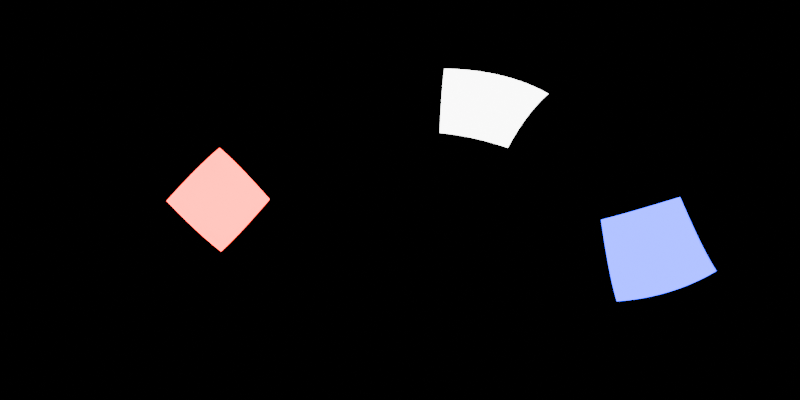 # Source: studio.blend  (saved by Blender 4.3.34; exported with 4.5.12 LTS)
import bpy
from mathutils import Matrix  # noqa: F401  (used for matrix-valued properties, if any)

bpy.ops.wm.read_factory_settings(use_empty=True)
scene = bpy.context.scene
scene.name = 'Scene'

# ---- collections
col_collection = bpy.data.collections.new('Collection'); scene.collection.children.link(col_collection)

# ---- world
world_world = bpy.data.worlds.new('World'); scene.world = world_world
world_world.use_nodes = True; world_world.node_tree.nodes.clear()
_N = world_world.node_tree.nodes; _L = world_world.node_tree.links
n0 = _N.new('ShaderNodeOutputWorld'); n0.name = 'World Output'; n0.location = (300, 300)
n1 = _N.new('ShaderNodeBackground'); n1.name = 'Background'; n1.location = (10, 300)
n1.inputs[0].default_value = (0.0, 0.0, 0.0, 1.0)
_L.new(n1.outputs[0], n0.inputs[0])
n0.is_active_output = True
world_world.color = (0.05088, 0.05088, 0.05088)
world_world.sun_shadow_jitter_overblur = 0.0

# ---- cameras
cam_camera = bpy.data.cameras.new('Camera')
cam_camera.type = 'PANO'
cam_camera.panorama_type = 'EQUIRECTANGULAR'

# ---- lights
light_area = bpy.data.lights.new('Area', 'AREA')
light_area.energy = 1000.0
light_area.size = 1.0
light_area.size_y = 1.0
light_area_001 = bpy.data.lights.new('Area.001', 'AREA')
light_area_001.color = (1.0, 0.0, 0.0)
light_area_001.energy = 1000.0
light_area_001.size = 1.0
light_area_001.size_y = 1.0
light_area_002 = bpy.data.lights.new('Area.002', 'AREA')
light_area_002.color = (0.0, 0.0, 1.0)
light_area_002.energy = 1000.0
light_area_002.size = 1.0
light_area_002.size_y = 1.0

# ---- objects
ob_camera = bpy.data.objects.new('Camera', cam_camera)
ob_area = bpy.data.objects.new('Area', light_area)
ob_area_001 = bpy.data.objects.new('Area.001', light_area_001)
ob_area_002 = bpy.data.objects.new('Area.002', light_area_002)

# ---- transforms, parenting, visibility, modifiers, constraints
ob_camera.location = (0.0, 0.0, 0.0)
ob_camera.rotation_euler = (1.571, 0.0, 0.0)
ob_area.location = (5.06, 6.31, 7.158)
ob_area.rotation_euler = (-0.7197, 0.2003, -0.4369)
ob_area.scale = (5.71, 5.71, 5.71)
ob_area.visible_camera = True
ob_area_001.location = (-7.95, 1.28, -0.005589)
ob_area_001.rotation_euler = (-4.683, -2.341, -1.637)
ob_area_001.scale = (4.925, 4.925, 4.925)
ob_area_001.visible_camera = True
ob_area_002.location = (6.65, -3.024, -3.033)
ob_area_002.rotation_euler = (-2.524, 1.068, -2.864)
ob_area_002.scale = (5.616, 5.616, 5.616)
ob_area_002.visible_camera = True

# ---- collection membership
col_collection.objects.link(ob_camera)
col_collection.objects.link(ob_area)
col_collection.objects.link(ob_area_001)
col_collection.objects.link(ob_area_002)

# ---- scene / render settings (as saved in the file)
scene.camera = ob_camera
scene.frame_start = 1; scene.frame_end = 250; scene.frame_set(14)
scene.render.engine = 'CYCLES'
scene.render.resolution_x = 2048
scene.render.resolution_y = 1024
scene.cycles.samples = 256
bpy.context.view_layer.update()
